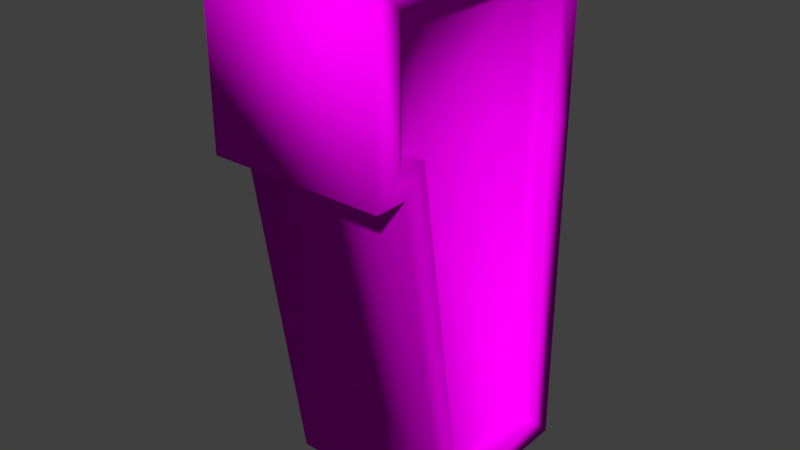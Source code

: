 # Source: ConcretePillar3.blend  (saved by Blender 2.79.0; exported with 4.5.12 LTS)
import bpy
from mathutils import Matrix  # noqa: F401  (used for matrix-valued properties, if any)

bpy.ops.wm.read_factory_settings(use_empty=True)
scene = bpy.context.scene
scene.name = 'Scene'

# ---- collections
col_collection_1 = bpy.data.collections.new('Collection 1'); scene.collection.children.link(col_collection_1)

# ---- images (referenced by path relative to the original .blend; pixels are not part of the script)
import os
ASSET_DIR = os.environ.get("B2B_ASSET_DIR", "")  # directory of the original .blend (textures are referenced by path, not embedded)
HERE = os.path.dirname(os.path.abspath(__file__))  # packed textures are extracted next to this script under _unpacked/

def load_image(name, relpath, width, height, colorspace="sRGB"):
    """Load a texture the original file referenced (path relative to the .blend, or extracted next to this script)."""
    p = next((c for c in (os.path.join(HERE, relpath), os.path.join(ASSET_DIR, relpath)) if relpath and os.path.exists(c)), "")
    if p:
        img = bpy.data.images.load(p, check_existing=True)
        img.name = name
    else:  # same state as the original file: an image datablock whose file is absent (Cycles renders it pink)
        img = bpy.data.images.new(name, width, height)
        img.source = "FILE"
        img.filepath = "//" + (relpath or name)
    img.colorspace_settings.name = colorspace
    return img
img_bricks0_jpg = load_image('Bricks0.jpg', 'Bricks0.jpg', 1024, 1024, 'sRGB')
img_concrete0_jpg = load_image('Concrete0.jpg', 'Concrete0.jpg', 1024, 1024, 'sRGB')
img_rustmetal0_jpg = load_image('RustMetal0.jpg', 'RustMetal0.jpg', 1024, 1024, 'sRGB')

# ---- materials (node trees are filled in below, after node groups)
mat_bricks0 = bpy.data.materials.new('Bricks0')
mat_bricks0.alpha_threshold = 0.0
mat_bricks0.roughness = 0.5
mat_bricks0.line_color = (0.0, 0.0, 0.0, 1.0)
mat_concrete0 = bpy.data.materials.new('Concrete0')
mat_concrete0.alpha_threshold = 0.0
mat_concrete0.roughness = 0.5
mat_rustmetal0 = bpy.data.materials.new('RustMetal0')
mat_rustmetal0.alpha_threshold = 0.0
mat_rustmetal0.roughness = 0.5

# ---- node groups
ng_auto_smooth = bpy.data.node_groups.new('Auto Smooth', 'GeometryNodeTree')
_s = ng_auto_smooth.interface.new_socket(name='Geometry', in_out='OUTPUT', socket_type='NodeSocketGeometry')
_s = ng_auto_smooth.interface.new_socket(name='Geometry', in_out='INPUT', socket_type='NodeSocketGeometry')
_s = ng_auto_smooth.interface.new_socket(name='Angle', in_out='INPUT', socket_type='NodeSocketFloat')
_s.subtype = 'ANGLE'
_s.min_value = 0.0
_s.max_value = 3.142
ng_auto_smooth.is_modifier = True
_N = ng_auto_smooth.nodes; _L = ng_auto_smooth.links
n0 = _N.new('NodeGroupOutput'); n0.name = 'Group Output'; n0.location = (480, -100)
n1 = _N.new('NodeGroupInput'); n1.name = 'Group Input'; n1.location = (-420, -300)
n2 = _N.new('NodeGroupInput'); n2.name = 'Group Input.001'; n2.location = (-60, -100)
n3 = _N.new('GeometryNodeSetShadeSmooth'); n3.name = 'Set Shade Smooth'; n3.location = (120, -100)
n3.domain = 'EDGE'
n4 = _N.new('GeometryNodeSetShadeSmooth'); n4.name = 'Set Shade Smooth.001'; n4.location = (300, -100)
n5 = _N.new('GeometryNodeInputMeshEdgeAngle'); n5.name = 'Edge Angle'; n5.location = (-420, -220)
n6 = _N.new('GeometryNodeInputEdgeSmooth'); n6.name = 'Is Edge Smooth'; n6.location = (-60, -160)
n7 = _N.new('GeometryNodeInputShadeSmooth'); n7.name = 'Is Face Smooth'; n7.location = (-240, -340)
n8 = _N.new('FunctionNodeBooleanMath'); n8.name = 'Boolean Math'; n8.location = (-60, -220)
n9 = _N.new('FunctionNodeCompare'); n9.name = 'Compare'; n9.location = (-240, -180)
n9.operation = 'LESS_EQUAL'
_L.new(n5.outputs[0], n9.inputs[0])
_L.new(n4.outputs[0], n0.inputs[0])
_L.new(n1.outputs[1], n9.inputs[1])
_L.new(n9.outputs[0], n8.inputs[0])
_L.new(n7.outputs[0], n8.inputs[1])
_L.new(n2.outputs[0], n3.inputs[0])
_L.new(n6.outputs[0], n3.inputs[1])
_L.new(n3.outputs[0], n4.inputs[0])
_L.new(n8.outputs[0], n3.inputs[2])
n0.is_active_output = True

# ---- material node trees
mat_bricks0.use_nodes = True; mat_bricks0.node_tree.nodes.clear()
_N = mat_bricks0.node_tree.nodes; _L = mat_bricks0.node_tree.links
n0 = _N.new('ShaderNodeOutputMaterial'); n0.name = 'Material Output'; n0.location = (300, 300)
n1 = _N.new('ShaderNodeBsdfDiffuse'); n1.name = 'Diffuse BSDF'; n1.location = (10, 300)
n2 = _N.new('ShaderNodeTexImage'); n2.name = 'Image Texture'; n2.location = (-180, 300)
n2.width = 140
n2.image = img_bricks0_jpg
_L.new(n1.outputs[0], n0.inputs[0])
_L.new(n2.outputs[0], n1.inputs[0])
n0.is_active_output = True
mat_concrete0.use_nodes = True; mat_concrete0.node_tree.nodes.clear()
_N = mat_concrete0.node_tree.nodes; _L = mat_concrete0.node_tree.links
n0 = _N.new('ShaderNodeOutputMaterial'); n0.name = 'Material Output'; n0.location = (300, 300)
n1 = _N.new('ShaderNodeBsdfDiffuse'); n1.name = 'Diffuse BSDF'; n1.location = (10, 300)
n2 = _N.new('ShaderNodeTexImage'); n2.name = 'Image Texture'; n2.location = (-180, 300)
n2.width = 140
n2.image = img_concrete0_jpg
_L.new(n1.outputs[0], n0.inputs[0])
_L.new(n2.outputs[0], n1.inputs[0])
n0.is_active_output = True
mat_rustmetal0.use_nodes = True; mat_rustmetal0.node_tree.nodes.clear()
_N = mat_rustmetal0.node_tree.nodes; _L = mat_rustmetal0.node_tree.links
n0 = _N.new('ShaderNodeOutputMaterial'); n0.name = 'Material Output'; n0.location = (300, 300)
n1 = _N.new('ShaderNodeBsdfDiffuse'); n1.name = 'Diffuse BSDF'; n1.location = (10, 300)
n2 = _N.new('ShaderNodeTexImage'); n2.name = 'Image Texture'; n2.location = (-180, 300)
n2.width = 140
n2.image = img_rustmetal0_jpg
_L.new(n1.outputs[0], n0.inputs[0])
_L.new(n2.outputs[0], n1.inputs[0])
n0.is_active_output = True

# ---- world
world_world = bpy.data.worlds.new('World'); scene.world = world_world
world_world.color = (0.05088, 0.05088, 0.05088)
world_world.use_sun_shadow = False
world_world.sun_shadow_jitter_overblur = 0.0
world_world.cycles.sampling_method = 'MANUAL'

# ---- meshes
me_cube_001 = bpy.data.meshes.new('Cube.001')
me_cube_001.from_pydata([(-0.5, -0.8515, 2.851), (-0.5, -0.8515, 2.149), (0.5, -0.8515, 2.149), (0.5, -0.8515, 2.851), (-0.5, 0.3515, 2.851), (0.5, 0.3515, 2.851), (-0.5, -0.5, 2.851), (0.5, -0.5, 2.851), (0.5, 0.3515, 2.0), (0.5, 0.3515, 0.1485), (0.5, -0.6855, 2.149), (0.5, -0.3729, 0.1485), (-0.5, 0.3515, 2.0), (-0.5, 0.3515, 0.1485), (-0.5, -0.6855, 2.149), (-0.5, -0.3729, 0.1485), (0.5, -0.8126, 2.0), (0.5, -1.0, 2.0), (-0.5, -0.8126, 2.0), (-0.5, -1.0, 2.0), (0.5, -1.0, 3.0), (0.5, -0.5, 3.0), (-0.5, -0.5, 3.0), (-0.5, -1.0, 3.0), (0.5, 0.5, 3.0), (0.5, 0.5, 2.0), (-0.5, 0.5, 3.0), (-0.5, 0.5, 2.0), (0.5, -0.5, 0.0), (0.5, 0.5, 0.0), (-0.5, 0.5, 0.0), (-0.5, -0.5, 0.0), (0.3865, -0.5, 2.851), (0.3865, -0.6855, 2.149), (-0.3865, -0.6855, 2.149), (-0.3865, -0.5, 2.851), (0.3865, 0.3515, 2.0), (-0.3865, 0.3515, 2.0), (0.3865, -0.8515, 2.149), (-0.3865, -0.8515, 2.149), (0.3865, -0.8515, 2.851), (-0.3865, -0.8515, 2.851), (0.3865, 0.3515, 2.851), (-0.3865, 0.3515, 2.851), (0.3865, -0.3729, 0.1485), (0.3865, 0.3515, 0.1485), (-0.3865, 0.3515, 0.1485), (-0.3865, -0.3729, 0.1485)], [], [(0, 6, 35, 41), (18, 16, 17, 19), (13, 15, 47, 46), (19, 17, 20, 23), (21, 22, 23, 20), (10, 11, 44, 33), (25, 27, 26, 24), (24, 26, 22, 21), (1, 0, 41, 39), (30, 29, 28, 31), (28, 16, 18, 31), (3, 2, 38, 40), (30, 27, 25, 29), (11, 9, 45, 44), (10, 2, 17, 16), (1, 14, 18, 19), (3, 7, 21, 20), (6, 0, 23, 22), (0, 1, 19, 23), (2, 3, 20, 17), (5, 8, 25, 24), (12, 4, 26, 27), (4, 6, 22, 26), (7, 5, 24, 21), (11, 10, 16, 28), (9, 11, 28, 29), (8, 9, 29, 25), (13, 12, 27, 30), (14, 15, 31, 18), (15, 13, 30, 31), (33, 32, 40, 38), (35, 34, 39, 41), (33, 36, 42, 32), (37, 34, 35, 43), (45, 36, 33, 44), (47, 34, 37, 46), (5, 7, 32, 42), (6, 4, 43, 35), (15, 14, 34, 47), (7, 3, 40, 32), (4, 12, 37, 43), (12, 13, 46, 37), (9, 8, 36, 45), (14, 1, 39, 34), (2, 10, 33, 38), (8, 5, 42, 36)])
me_cube_001.polygons.foreach_set('use_smooth', [True] * 46)
me_cube_001.polygons.foreach_set('material_index', [1, 1, 1, 1, 1, 1, 1, 1, 1, 1, 1, 1, 1, 1, 1, 1, 1, 1, 1, 1, 1, 1, 1, 1, 1, 1, 1, 1, 1, 1, 1, 1, 1, 1, 1, 1, 1, 1, 1, 1, 1, 1, 1, 1, 1, 1])
_uv = me_cube_001.uv_layers.new(name='Main')
_uv.uv.foreach_set('vector', [0.25, 0.07427, 0.25, 0.25, 0.3068, 0.25, 0.3068, 0.07427, 0.25, 0.09369, 0.75, 0.09369, 0.75, 0.0, 0.25, 0.0, 0.25, 0.6757, 0.25, 0.3136, 0.3068, 0.3136, 0.3068, 0.6757, 0.25, 0.5, 0.75, 0.5, 0.75, 1.0, 0.25, 1.0, 0.75, 0.25, 0.25, 0.25, 0.25, 0.0, 0.75, 0.0, 0.75, 0.5743, 0.75, -0.4257, 0.6932, -0.4257, 0.6932, 0.5743, 0.75, 0.5, 0.25, 0.5, 0.25, 1.0, 0.75, 1.0, 0.75, 0.75, 0.25, 0.75, 0.25, 0.25, 0.75, 0.25, 0.25, 0.5743, 0.25, 0.9257, 0.3068, 0.9257, 0.3068, 0.5743, 0.25, 0.75, 0.75, 0.75, 0.75, 0.25, 0.25, 0.25, 0.75, 0.5, 0.75, 1.5, 0.25, 1.5, 0.25, 0.5, 0.75, 0.9257, 0.75, 0.5743, 0.6932, 0.5743, 0.6932, 0.9257, 0.25, 0.5, 0.25, 1.5, 0.75, 1.5, 0.75, 0.5, 0.75, 0.3136, 0.75, 0.6757, 0.6932, 0.6757, 0.6932, 0.3136, 0.1573, 0.5743, 0.07427, 0.5743, 0.0, 0.5, 0.09369, 0.5, 0.07427, 0.5743, 0.1573, 0.5743, 0.09369, 0.5, 0.0, 0.5, 0.07427, 0.9257, 0.25, 0.9257, 0.25, 1.0, 0.0, 1.0, 0.25, 0.9257, 0.07427, 0.9257, 0.0, 1.0, 0.25, 1.0, 0.07427, 0.9257, 0.07427, 0.5743, 0.0, 0.5, 0.0, 1.0, 0.07427, 0.5743, 0.07427, 0.9257, 0.0, 1.0, 0.0, 0.5, 0.6757, 0.9257, 0.6757, 0.5, 0.75, 0.5, 0.75, 1.0, 0.6757, 0.5, 0.6757, 0.9257, 0.75, 1.0, 0.75, 0.5, 0.6757, 0.9257, 0.25, 0.9257, 0.25, 1.0, 0.75, 1.0, 0.25, 0.9257, 0.6757, 0.9257, 0.75, 1.0, 0.25, 1.0, 0.3136, 0.5743, 0.1573, 1.574, 0.09369, 1.5, 0.25, 0.5, 0.6757, 0.5743, 0.3136, 0.5743, 0.25, 0.5, 0.75, 0.5, 0.6757, 0.5, 0.6757, -0.4257, 0.75, -0.5, 0.75, 0.5, 0.6757, 0.5743, 0.6757, 1.5, 0.75, 1.5, 0.75, 0.5, 0.1573, 0.5743, 0.3136, -0.4257, 0.25, -0.5, 0.09369, 0.5, 0.3136, 0.5743, 0.6757, 0.5743, 0.75, 0.5, 0.25, 0.5, 0.1573, 0.5743, 0.25, 0.9257, 0.07427, 0.9257, 0.07427, 0.5743, 0.25, 0.9257, 0.1573, 0.5743, 0.07427, 0.5743, 0.07427, 0.9257, 0.1573, 0.5743, 0.6757, 0.5, 0.6757, 0.9257, 0.25, 0.9257, 0.6757, 0.5, 0.1573, 0.5743, 0.25, 0.9257, 0.6757, 0.9257, 0.6757, 0.5743, 0.6757, 1.5, 0.1573, 1.574, 0.3136, 0.5743, 0.3136, 0.5743, 0.1573, 1.574, 0.6757, 1.5, 0.6757, 0.5743, 0.75, 0.6757, 0.75, 0.25, 0.6932, 0.25, 0.6932, 0.6757, 0.25, 0.25, 0.25, 0.6757, 0.3068, 0.6757, 0.3068, 0.25, 0.25, 0.5743, 0.25, 1.574, 0.3068, 1.574, 0.3068, 0.5743, 0.75, 0.25, 0.75, 0.07427, 0.6932, 0.07427, 0.6932, 0.25, 0.25, 0.9257, 0.25, 0.5, 0.3068, 0.5, 0.3068, 0.9257, 0.25, 0.5, 0.25, -0.4257, 0.3068, -0.4257, 0.3068, 0.5, 0.75, 0.5743, 0.75, 1.5, 0.6932, 1.5, 0.6932, 0.5743, 0.25, 0.1573, 0.25, 0.07427, 0.3068, 0.07427, 0.3068, 0.1573, 0.75, 0.07427, 0.75, 0.1573, 0.6932, 0.1573, 0.6932, 0.07427, 0.75, 0.5, 0.75, 0.9257, 0.6932, 0.9257, 0.6932, 0.5])
_uv.active_render = True
_uv = me_cube_001.uv_layers.new(name='LightMap')
_uv.uv.foreach_set('vector', [0.2593, 0.7019, 0.2593, 0.7636, 0.2385, 0.7636, 0.2385, 0.7019, 0.2177, 0.7019, 0.2177, 0.8774, 0.1834, 0.8774, 0.1834, 0.7019, 0.2593, 0.829, 0.2593, 0.7019, 0.2801, 0.7019, 0.2801, 0.829, 0.3667, 0.7019, 0.3667, 0.5264, 0.55, 0.5264, 0.55, 0.7019, 0.1834, 0.6142, 2.186e-08, 0.6142, 0.0, 0.5264, 0.1834, 0.5264, 1.0, 0.4743, 1.0, 0.8276, 0.9792, 0.8276, 0.9792, 0.4743, 0.5501, 0.8248, 0.7334, 0.8248, 0.7334, 1.0, 0.5501, 1.0, 0.1834, 0.7896, 6.557e-08, 0.7896, 2.186e-08, 0.6142, 0.1834, 0.6142, 0.301, 0.8251, 0.301, 0.7019, 0.3218, 0.7019, 0.3218, 0.8251, 0.1834, 0.7019, 0.1834, 0.5264, 0.3667, 0.5264, 0.3667, 0.7019, 0.7334, 0.8265, 0.7334, 0.4743, 0.9168, 0.4743, 0.9168, 0.8265, 0.3426, 0.7019, 0.3426, 0.8251, 0.3218, 0.8251, 0.3218, 0.7019, 0.7334, 0.4743, 0.7334, 0.8248, 0.5501, 0.8248, 0.5501, 0.4743, 0.301, 0.7019, 0.301, 0.829, 0.2801, 0.829, 0.2801, 0.7019, 0.2174, 0.1494, 0.2478, 0.1494, 0.275, 0.1755, 0.2407, 0.1755, 0.5228, 0.377, 0.4924, 0.377, 0.5157, 0.3509, 0.5501, 0.3509, 0.2478, 0.02606, 0.1834, 0.02606, 0.1834, 4.184e-08, 0.275, 0.0, 0.4584, 0.5004, 0.5228, 0.5004, 0.5501, 0.5264, 0.4584, 0.5264, 0.5228, 0.5004, 0.5228, 0.377, 0.5501, 0.3509, 0.5501, 0.5264, 0.2478, 0.1494, 0.2478, 0.02606, 0.275, 0.0, 0.275, 0.1755, 0.02723, 0.02606, 0.02723, 0.1755, 6.557e-08, 0.1755, 0.0, 8.367e-08, 0.3023, 0.3509, 0.3023, 0.5004, 0.275, 0.5264, 0.275, 0.3509, 0.3023, 0.5004, 0.4584, 0.5004, 0.4584, 0.5264, 0.275, 0.5264, 0.1834, 0.02606, 0.02723, 0.02606, 0.0, 8.367e-08, 0.1834, 4.184e-08, 0.16, 0.5004, 0.2174, 0.1494, 0.2407, 0.1755, 0.1834, 0.5264, 0.02723, 0.5004, 0.16, 0.5004, 0.1834, 0.5264, 2.076e-07, 0.5264, 0.02723, 0.1755, 0.02723, 0.5004, 2.076e-07, 0.5264, 6.557e-08, 0.1755, 0.3023, 0.02606, 0.3023, 0.3509, 0.275, 0.3509, 0.275, 1.325e-08, 0.4924, 0.377, 0.4351, 0.02606, 0.4584, 0.0, 0.5157, 0.3509, 0.4351, 0.02606, 0.3023, 0.02606, 0.275, 1.325e-08, 0.4584, 0.0, 0.801, 0.3509, 0.835, 0.4743, 0.7706, 0.4743, 0.7706, 0.3509, 0.7062, 0.4743, 0.7402, 0.3509, 0.7706, 0.3509, 0.7706, 0.4743, 0.801, 0.3509, 0.9912, 0.3249, 0.9912, 0.4743, 0.835, 0.4743, 0.5501, 0.3249, 0.7402, 0.3509, 0.7062, 0.4743, 0.5501, 0.4743, 0.9912, 0.0, 0.9912, 0.3249, 0.801, 0.3509, 0.8584, 5.229e-09, 0.6829, 0.0, 0.7402, 0.3509, 0.5501, 0.3249, 0.5501, 1.046e-08, 0.2385, 0.7019, 0.2385, 0.8513, 0.2177, 0.8513, 0.2177, 0.7019, 0.2593, 0.7636, 0.2593, 0.913, 0.2385, 0.913, 0.2385, 0.7636, 0.9792, 0.4743, 0.9792, 0.8276, 0.9584, 0.8276, 0.9584, 0.4743, 0.2385, 0.8513, 0.2385, 0.913, 0.2177, 0.913, 0.2177, 0.8513, 0.9376, 0.4743, 0.9376, 0.6236, 0.9168, 0.6236, 0.9168, 0.4743, 0.9376, 0.6236, 0.9376, 0.9484, 0.9168, 0.9484, 0.9168, 0.6236, 0.9376, 0.9484, 0.9376, 0.6236, 0.9584, 0.6236, 0.9584, 0.9484, 0.3426, 0.731, 0.3426, 0.7019, 0.3634, 0.7019, 0.3634, 0.731, 0.3875, 0.7019, 0.3875, 0.731, 0.3667, 0.731, 0.3667, 0.7019, 0.9376, 0.6236, 0.9376, 0.4743, 0.9584, 0.4743, 0.9584, 0.6236])
me_cube_001.materials.append(mat_bricks0)
me_cube_001.materials.append(mat_concrete0)
me_cube_001.materials.append(mat_rustmetal0)
me_cube_001.use_remesh_preserve_volume = False
me_cube_001.use_remesh_preserve_attributes = False
me_cube_001.use_mirror_vertex_groups = False
me_cube_001.update()

# ---- objects
ob_concretepillar3 = bpy.data.objects.new('ConcretePillar3', me_cube_001)

# ---- transforms, parenting, visibility, modifiers, constraints
ob_concretepillar3.location = (0.0, 0.0, 0.0)
ob_concretepillar3.lock_rotations_4d = False
ob_concretepillar3.empty_display_type = 'ARROWS'
ob_concretepillar3.lineart.crease_threshold = 0.0
_m = ob_concretepillar3.modifiers.new('Auto Smooth', 'NODES')
_m.node_group = ng_auto_smooth
_gi = [s.identifier for s in ng_auto_smooth.interface.items_tree if s.item_type == 'SOCKET' and s.in_out == 'INPUT']
_m[_gi[1]] = 3.142  # Angle

# ---- collection membership
col_collection_1.objects.link(ob_concretepillar3)

# ---- scene / render settings (as saved in the file)
scene.frame_start = 1; scene.frame_end = 250; scene.frame_set(1)
scene.render.engine = 'CYCLES'
scene.render.resolution_percentage = 50
scene.render.dither_intensity = 0.0
scene.cycles.use_denoising = False
scene.cycles.samples = 128
scene.cycles.sampling_pattern = 'TABULATED_SOBOL'
scene.cycles.use_adaptive_sampling = False
scene.cycles.use_light_tree = False
scene.cycles.blur_glossy = 0.0
scene.cycles.sample_clamp_indirect = 0.0
scene.view_settings.view_transform = 'Standard'
bpy.context.view_layer.update()

# ---- added for rendering (the .blend has no active camera and no usable light): camera, sun
cam_auto = bpy.data.cameras.new('AutoCamera')
cam_auto.lens = 50.0
cam_auto.sensor_width = 36.0
cam_auto.clip_end = 1000.0
ob_auto_camera = bpy.data.objects.new('AutoCamera', cam_auto)
scene.collection.objects.link(ob_auto_camera)
ob_auto_camera.location = (3.23829, -4.13594, 4.09063)
ob_auto_camera.rotation_euler = (1.09748, -7.21219e-08, 0.694738)
scene.camera = ob_auto_camera
light_auto_sun = bpy.data.lights.new('AutoSun', 'SUN')
light_auto_sun.energy = 3.0
light_auto_sun.angle = 0.0523599
ob_auto_sun = bpy.data.objects.new('AutoSun', light_auto_sun)
scene.collection.objects.link(ob_auto_sun)
ob_auto_sun.rotation_euler = (0.872665, 0.174533, 0.523599)
bpy.context.view_layer.update()
